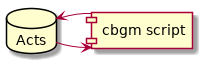

The diagram above was rendered by PlantUML. Its source (embedded in the PNG):
@startuml
skinparam backgroundColor transparent

component "cbgm script" as cbgm
database  "Acts"        as db

db -> cbgm
db <- cbgm

@enduml